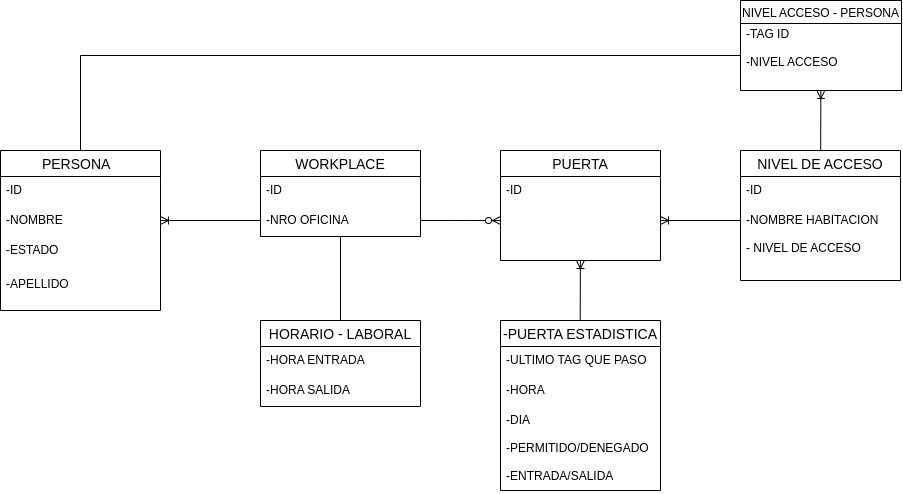

The diagram above was exported from draw.io. Its source (the exported page's mxGraphModel, read from the mxfile embedded in the PNG):
<mxGraphModel dx="2090" dy="659" grid="1" gridSize="10" guides="1" tooltips="1" connect="1" arrows="1" fold="1" page="1" pageScale="1" pageWidth="850" pageHeight="1100" math="0" shadow="0">
  <root>
    <mxCell id="0" />
    <mxCell id="1" parent="0" />
    <mxCell id="3W95i6brcnUvWPnlQhDz-10" value="PERSONA  " style="swimlane;fontStyle=0;childLayout=stackLayout;horizontal=1;startSize=26;horizontalStack=0;resizeParent=1;resizeParentMax=0;resizeLast=0;collapsible=1;marginBottom=0;align=center;fontSize=14;strokeWidth=1;" parent="1" vertex="1">
      <mxGeometry x="-850" y="560" width="160" height="160" as="geometry" />
    </mxCell>
    <mxCell id="3W95i6brcnUvWPnlQhDz-11" value="-ID" style="text;strokeColor=none;fillColor=none;spacingLeft=4;spacingRight=4;overflow=hidden;rotatable=0;points=[[0,0.5],[1,0.5]];portConstraint=eastwest;fontSize=12;" parent="3W95i6brcnUvWPnlQhDz-10" vertex="1">
      <mxGeometry y="26" width="160" height="30" as="geometry" />
    </mxCell>
    <mxCell id="3W95i6brcnUvWPnlQhDz-12" value="-NOMBRE" style="text;strokeColor=none;fillColor=none;spacingLeft=4;spacingRight=4;overflow=hidden;rotatable=0;points=[[0,0.5],[1,0.5]];portConstraint=eastwest;fontSize=12;" parent="3W95i6brcnUvWPnlQhDz-10" vertex="1">
      <mxGeometry y="56" width="160" height="30" as="geometry" />
    </mxCell>
    <mxCell id="3W95i6brcnUvWPnlQhDz-17" value="-ESTADO" style="text;strokeColor=none;fillColor=none;spacingLeft=4;spacingRight=4;overflow=hidden;rotatable=0;points=[[0,0.5],[1,0.5]];portConstraint=eastwest;fontSize=12;" parent="3W95i6brcnUvWPnlQhDz-10" vertex="1">
      <mxGeometry y="86" width="160" height="34" as="geometry" />
    </mxCell>
    <mxCell id="3W95i6brcnUvWPnlQhDz-13" value="-APELLIDO" style="text;strokeColor=none;fillColor=none;spacingLeft=4;spacingRight=4;overflow=hidden;rotatable=0;points=[[0,0.5],[1,0.5]];portConstraint=eastwest;fontSize=12;" parent="3W95i6brcnUvWPnlQhDz-10" vertex="1">
      <mxGeometry y="120" width="160" height="40" as="geometry" />
    </mxCell>
    <mxCell id="3W95i6brcnUvWPnlQhDz-19" value="WORKPLACE" style="swimlane;fontStyle=0;childLayout=stackLayout;horizontal=1;startSize=26;horizontalStack=0;resizeParent=1;resizeParentMax=0;resizeLast=0;collapsible=1;marginBottom=0;align=center;fontSize=14;strokeWidth=1;" parent="1" vertex="1">
      <mxGeometry x="-590" y="560" width="160" height="86" as="geometry" />
    </mxCell>
    <mxCell id="3W95i6brcnUvWPnlQhDz-20" value="-ID" style="text;strokeColor=none;fillColor=none;spacingLeft=4;spacingRight=4;overflow=hidden;rotatable=0;points=[[0,0.5],[1,0.5]];portConstraint=eastwest;fontSize=12;" parent="3W95i6brcnUvWPnlQhDz-19" vertex="1">
      <mxGeometry y="26" width="160" height="30" as="geometry" />
    </mxCell>
    <mxCell id="3W95i6brcnUvWPnlQhDz-22" value="-NRO OFICINA" style="text;strokeColor=none;fillColor=none;spacingLeft=4;spacingRight=4;overflow=hidden;rotatable=0;points=[[0,0.5],[1,0.5]];portConstraint=eastwest;fontSize=12;" parent="3W95i6brcnUvWPnlQhDz-19" vertex="1">
      <mxGeometry y="56" width="160" height="30" as="geometry" />
    </mxCell>
    <mxCell id="3W95i6brcnUvWPnlQhDz-23" value="NIVEL DE ACCESO" style="swimlane;fontStyle=0;childLayout=stackLayout;horizontal=1;startSize=26;horizontalStack=0;resizeParent=1;resizeParentMax=0;resizeLast=0;collapsible=1;marginBottom=0;align=center;fontSize=14;strokeWidth=1;" parent="1" vertex="1">
      <mxGeometry x="-110" y="560" width="160" height="130" as="geometry" />
    </mxCell>
    <mxCell id="3W95i6brcnUvWPnlQhDz-24" value="-ID" style="text;strokeColor=none;fillColor=none;spacingLeft=4;spacingRight=4;overflow=hidden;rotatable=0;points=[[0,0.5],[1,0.5]];portConstraint=eastwest;fontSize=12;" parent="3W95i6brcnUvWPnlQhDz-23" vertex="1">
      <mxGeometry y="26" width="160" height="30" as="geometry" />
    </mxCell>
    <mxCell id="3W95i6brcnUvWPnlQhDz-25" value="-NOMBRE HABITACION&#10;&#10;- NIVEL DE ACCESO" style="text;strokeColor=none;fillColor=none;spacingLeft=4;spacingRight=4;overflow=hidden;rotatable=0;points=[[0,0.5],[1,0.5]];portConstraint=eastwest;fontSize=12;" parent="3W95i6brcnUvWPnlQhDz-23" vertex="1">
      <mxGeometry y="56" width="160" height="74" as="geometry" />
    </mxCell>
    <mxCell id="3W95i6brcnUvWPnlQhDz-27" value="PUERTA" style="swimlane;fontStyle=0;childLayout=stackLayout;horizontal=1;startSize=26;horizontalStack=0;resizeParent=1;resizeParentMax=0;resizeLast=0;collapsible=1;marginBottom=0;align=center;fontSize=14;strokeWidth=1;" parent="1" vertex="1">
      <mxGeometry x="-350" y="560" width="160" height="110" as="geometry" />
    </mxCell>
    <mxCell id="3W95i6brcnUvWPnlQhDz-28" value="-ID" style="text;strokeColor=none;fillColor=none;spacingLeft=4;spacingRight=4;overflow=hidden;rotatable=0;points=[[0,0.5],[1,0.5]];portConstraint=eastwest;fontSize=12;" parent="3W95i6brcnUvWPnlQhDz-27" vertex="1">
      <mxGeometry y="26" width="160" height="84" as="geometry" />
    </mxCell>
    <mxCell id="3W95i6brcnUvWPnlQhDz-34" value="HORARIO - LABORAL" style="swimlane;fontStyle=0;childLayout=stackLayout;horizontal=1;startSize=26;horizontalStack=0;resizeParent=1;resizeParentMax=0;resizeLast=0;collapsible=1;marginBottom=0;align=center;fontSize=14;strokeWidth=1;" parent="1" vertex="1">
      <mxGeometry x="-590" y="730" width="160" height="86" as="geometry">
        <mxRectangle x="-590" y="730" width="170" height="26" as="alternateBounds" />
      </mxGeometry>
    </mxCell>
    <mxCell id="3W95i6brcnUvWPnlQhDz-35" value="-HORA ENTRADA" style="text;strokeColor=none;fillColor=none;spacingLeft=4;spacingRight=4;overflow=hidden;rotatable=0;points=[[0,0.5],[1,0.5]];portConstraint=eastwest;fontSize=12;" parent="3W95i6brcnUvWPnlQhDz-34" vertex="1">
      <mxGeometry y="26" width="160" height="30" as="geometry" />
    </mxCell>
    <mxCell id="3W95i6brcnUvWPnlQhDz-36" value="-HORA SALIDA" style="text;strokeColor=none;fillColor=none;spacingLeft=4;spacingRight=4;overflow=hidden;rotatable=0;points=[[0,0.5],[1,0.5]];portConstraint=eastwest;fontSize=12;" parent="3W95i6brcnUvWPnlQhDz-34" vertex="1">
      <mxGeometry y="56" width="160" height="30" as="geometry" />
    </mxCell>
    <mxCell id="3W95i6brcnUvWPnlQhDz-38" value="-PUERTA ESTADISTICA" style="swimlane;fontStyle=0;childLayout=stackLayout;horizontal=1;startSize=26;horizontalStack=0;resizeParent=1;resizeParentMax=0;resizeLast=0;collapsible=1;marginBottom=0;align=center;fontSize=14;strokeWidth=1;" parent="1" vertex="1">
      <mxGeometry x="-350" y="730" width="160" height="170" as="geometry">
        <mxRectangle x="-350" y="730" width="190" height="26" as="alternateBounds" />
      </mxGeometry>
    </mxCell>
    <mxCell id="3W95i6brcnUvWPnlQhDz-40" value="-ULTIMO TAG QUE PASO" style="text;strokeColor=none;fillColor=none;spacingLeft=4;spacingRight=4;overflow=hidden;rotatable=0;points=[[0,0.5],[1,0.5]];portConstraint=eastwest;fontSize=12;" parent="3W95i6brcnUvWPnlQhDz-38" vertex="1">
      <mxGeometry y="26" width="160" height="30" as="geometry" />
    </mxCell>
    <mxCell id="3W95i6brcnUvWPnlQhDz-46" value="-HORA" style="text;strokeColor=none;fillColor=none;spacingLeft=4;spacingRight=4;overflow=hidden;rotatable=0;points=[[0,0.5],[1,0.5]];portConstraint=eastwest;fontSize=12;" parent="3W95i6brcnUvWPnlQhDz-38" vertex="1">
      <mxGeometry y="56" width="160" height="30" as="geometry" />
    </mxCell>
    <mxCell id="3W95i6brcnUvWPnlQhDz-45" value="-DIA&#10;&#10;-PERMITIDO/DENEGADO&#10;&#10;-ENTRADA/SALIDA&#10;&#10;" style="text;strokeColor=none;fillColor=none;spacingLeft=4;spacingRight=4;overflow=hidden;rotatable=0;points=[[0,0.5],[1,0.5]];portConstraint=eastwest;fontSize=12;" parent="3W95i6brcnUvWPnlQhDz-38" vertex="1">
      <mxGeometry y="86" width="160" height="84" as="geometry" />
    </mxCell>
    <mxCell id="3W95i6brcnUvWPnlQhDz-50" value="" style="endArrow=none;html=1;rounded=0;endFill=0;startArrow=ERoneToMany;startFill=0;" parent="1" edge="1">
      <mxGeometry relative="1" as="geometry">
        <mxPoint x="-690" y="630" as="sourcePoint" />
        <mxPoint x="-590" y="630" as="targetPoint" />
      </mxGeometry>
    </mxCell>
    <mxCell id="3W95i6brcnUvWPnlQhDz-53" value="" style="endArrow=none;html=1;rounded=0;entryX=0.5;entryY=0.983;entryDx=0;entryDy=0;entryPerimeter=0;" parent="1" target="3W95i6brcnUvWPnlQhDz-22" edge="1">
      <mxGeometry relative="1" as="geometry">
        <mxPoint x="-510" y="730" as="sourcePoint" />
        <mxPoint x="-510.34000000000003" y="680" as="targetPoint" />
      </mxGeometry>
    </mxCell>
    <mxCell id="3W95i6brcnUvWPnlQhDz-54" value="" style="edgeStyle=entityRelationEdgeStyle;fontSize=12;html=1;endArrow=ERzeroToMany;endFill=1;rounded=0;" parent="1" edge="1">
      <mxGeometry width="100" height="100" relative="1" as="geometry">
        <mxPoint x="-430" y="630" as="sourcePoint" />
        <mxPoint x="-350" y="630" as="targetPoint" />
      </mxGeometry>
    </mxCell>
    <mxCell id="BW9nBRLybq5kvad0k0Hd-3" value="" style="endArrow=none;html=1;rounded=0;endFill=0;startArrow=ERoneToMany;startFill=0;" parent="1" edge="1">
      <mxGeometry relative="1" as="geometry">
        <mxPoint x="-190" y="630" as="sourcePoint" />
        <mxPoint x="-110" y="630" as="targetPoint" />
      </mxGeometry>
    </mxCell>
    <mxCell id="BW9nBRLybq5kvad0k0Hd-5" value="" style="endArrow=ERoneToMany;html=1;rounded=0;endFill=0;" parent="1" edge="1">
      <mxGeometry relative="1" as="geometry">
        <mxPoint x="-270.28999999999996" y="730" as="sourcePoint" />
        <mxPoint x="-270.0899999999999" y="670" as="targetPoint" />
      </mxGeometry>
    </mxCell>
    <mxCell id="Ml7cLGzjS66GosjH6k3t-1" value="NIVEL ACCESO - PERSONA" style="swimlane;fontStyle=0" parent="1" vertex="1">
      <mxGeometry x="-110" y="410" width="161" height="90" as="geometry" />
    </mxCell>
    <mxCell id="Ml7cLGzjS66GosjH6k3t-2" value="-TAG ID&#10;&#10;-NIVEL ACCESO" style="text;strokeColor=none;fillColor=none;spacingLeft=4;spacingRight=4;overflow=hidden;rotatable=0;points=[[0,0.5],[1,0.5]];portConstraint=eastwest;fontSize=12;" parent="Ml7cLGzjS66GosjH6k3t-1" vertex="1">
      <mxGeometry y="20" width="160" height="70" as="geometry" />
    </mxCell>
    <mxCell id="Ml7cLGzjS66GosjH6k3t-4" value="" style="endArrow=ERoneToMany;html=1;rounded=0;endFill=0;" parent="1" edge="1">
      <mxGeometry relative="1" as="geometry">
        <mxPoint x="-29.839999999999975" y="560" as="sourcePoint" />
        <mxPoint x="-29.640000000000157" y="500" as="targetPoint" />
      </mxGeometry>
    </mxCell>
    <mxCell id="Ml7cLGzjS66GosjH6k3t-6" style="edgeStyle=orthogonalEdgeStyle;rounded=0;orthogonalLoop=1;jettySize=auto;html=1;entryX=0.5;entryY=0;entryDx=0;entryDy=0;endArrow=none;endFill=0;" parent="1" source="Ml7cLGzjS66GosjH6k3t-2" target="3W95i6brcnUvWPnlQhDz-10" edge="1">
      <mxGeometry relative="1" as="geometry">
        <mxPoint x="-760" y="550" as="targetPoint" />
        <Array as="points">
          <mxPoint x="-770" y="465" />
        </Array>
      </mxGeometry>
    </mxCell>
  </root>
</mxGraphModel>